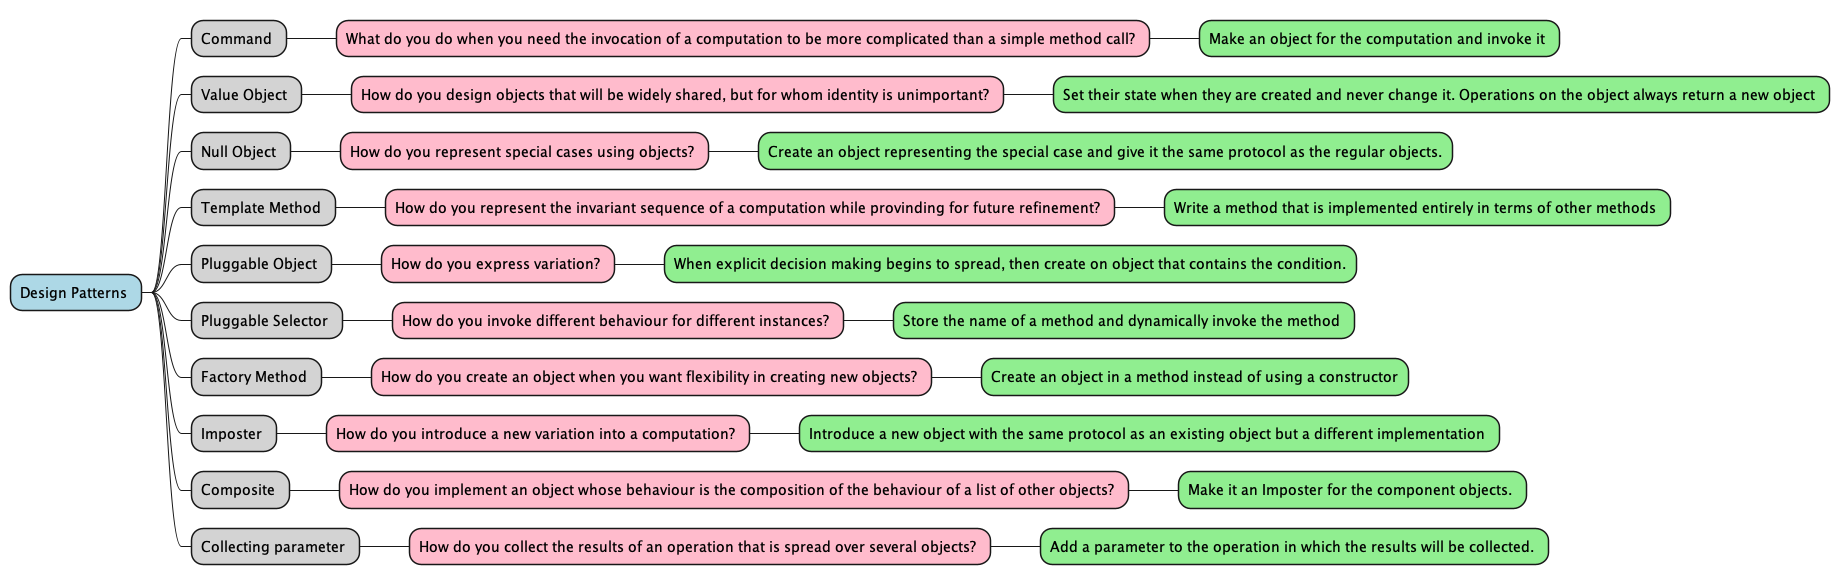

The diagram above was rendered by PlantUML. Its source (embedded in the PNG):
@startmindmap Red Bar Patterns
<style>
mindmapDiagram {
    .green {
        BackgroundColor lightgreen
    }
    .rose {
        BackgroundColor #FFBBCC
    }
    .blue {
        BackgroundColor lightblue
    }
    .grey {
        BackgroundColor lightgrey
    }
}
</style>
*  Design Patterns <<blue>>
** Command <<grey>>
*** What do you do when you need the invocation of a computation to be more complicated than a simple method call? <<rose>>
**** Make an object for the computation and invoke it <<green>>
** Value Object <<grey>>
*** How do you design objects that will be widely shared, but for whom identity is unimportant? <<rose>>
**** Set their state when they are created and never change it. Operations on the object always return a new object <<green>>
** Null Object <<grey>>
*** How do you represent special cases using objects? <<rose>>
****  Create an object representing the special case and give it the same protocol as the regular objects.<<green>>
** Template Method <<grey>>
*** How do you represent the invariant sequence of a computation while provinding for future refinement? <<rose>>
**** Write a method that is implemented entirely in terms of other methods <<green>>
** Pluggable Object <<grey>>
*** How do you express variation? <<rose>>
****  When explicit decision making begins to spread, then create on object that contains the condition.<<green>>
** Pluggable Selector <<grey>>
*** How do you invoke different behaviour for different instances? <<rose>>
**** Store the name of a method and dynamically invoke the method <<green>>
** Factory Method <<grey>>
*** How do you create an object when you want flexibility in creating new objects? <<rose>>
****  Create an object in a method instead of using a constructor<<green>>
** Imposter <<grey>>
*** How do you introduce a new variation into a computation? <<rose>>
**** Introduce a new object with the same protocol as an existing object but a different implementation <<green>>
** Composite <<grey>>
*** How do you implement an object whose behaviour is the composition of the behaviour of a list of other objects? <<rose>>
**** Make it an Imposter for the component objects. <<green>>
** Collecting parameter <<grey>>
*** How do you collect the results of an operation that is spread over several objects? <<rose>>
**** Add a parameter to the operation in which the results will be collected. <<green>>


@endmindmap